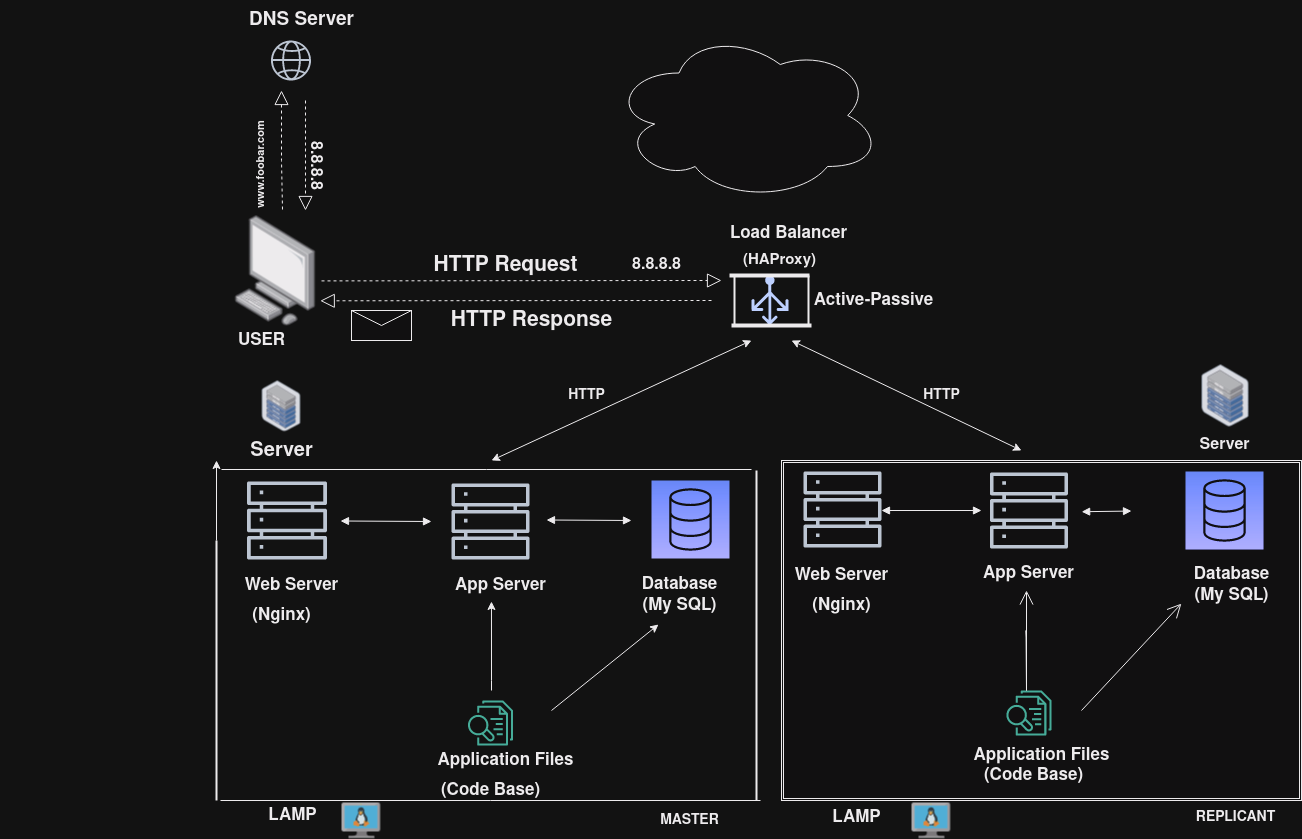

The diagram above was exported from draw.io. Its source (the exported page's mxGraphModel, read from the mxfile embedded in the PNG):
<mxGraphModel dx="1906" dy="483" grid="1" gridSize="10" guides="1" tooltips="1" connect="1" arrows="1" fold="1" page="1" pageScale="1" pageWidth="1100" pageHeight="850" math="0" shadow="0">
  <root>
    <mxCell id="0" />
    <mxCell id="1" parent="0" />
    <mxCell id="Yz2R3nHTZrAA_tb5q3QH-2" value="" style="ellipse;shape=cloud;whiteSpace=wrap;html=1;" parent="1" vertex="1">
      <mxGeometry x="400" y="30" width="270" height="170" as="geometry" />
    </mxCell>
    <mxCell id="Yz2R3nHTZrAA_tb5q3QH-12" value="HTTP Request" style="text;html=1;align=center;verticalAlign=middle;resizable=0;points=[];autosize=1;strokeColor=none;fillColor=none;fontSize=21;fontStyle=1" parent="1" vertex="1">
      <mxGeometry x="209" y="245" width="170" height="40" as="geometry" />
    </mxCell>
    <mxCell id="Yz2R3nHTZrAA_tb5q3QH-14" value="&lt;b style=&quot;font-size: 21px;&quot;&gt;&lt;font style=&quot;font-size: 21px;&quot;&gt;HTTP Response&lt;/font&gt;&lt;/b&gt;" style="text;html=1;align=center;verticalAlign=middle;resizable=0;points=[];autosize=1;strokeColor=none;fillColor=none;fontSize=21;" parent="1" vertex="1">
      <mxGeometry x="230" y="300" width="180" height="40" as="geometry" />
    </mxCell>
    <mxCell id="Yz2R3nHTZrAA_tb5q3QH-16" value="8.8.8.8" style="text;html=1;align=center;verticalAlign=middle;resizable=0;points=[];autosize=1;strokeColor=none;fillColor=none;fontStyle=1;fontSize=16;" parent="1" vertex="1">
      <mxGeometry x="410" y="250" width="70" height="30" as="geometry" />
    </mxCell>
    <mxCell id="Yz2R3nHTZrAA_tb5q3QH-18" value="" style="endArrow=block;dashed=1;endFill=0;endSize=12;html=1;rounded=0;" parent="1" edge="1">
      <mxGeometry width="160" relative="1" as="geometry">
        <mxPoint x="110" y="280.4" as="sourcePoint" />
        <mxPoint x="510" y="280" as="targetPoint" />
      </mxGeometry>
    </mxCell>
    <mxCell id="Yz2R3nHTZrAA_tb5q3QH-20" value="" style="endArrow=block;dashed=1;endFill=0;endSize=12;html=1;rounded=0;" parent="1" edge="1">
      <mxGeometry width="160" relative="1" as="geometry">
        <mxPoint x="500" y="300" as="sourcePoint" />
        <mxPoint x="108.75" y="300.31" as="targetPoint" />
        <Array as="points" />
      </mxGeometry>
    </mxCell>
    <mxCell id="Yz2R3nHTZrAA_tb5q3QH-21" value="" style="shape=ext;double=1;rounded=0;whiteSpace=wrap;html=1;" parent="1" vertex="1">
      <mxGeometry x="570" y="460" width="520" height="340" as="geometry" />
    </mxCell>
    <mxCell id="Yz2R3nHTZrAA_tb5q3QH-23" value="&lt;div style=&quot;font-size: 17px;&quot;&gt;Database&lt;/div&gt;&lt;div style=&quot;font-size: 17px;&quot;&gt;(My SQL)&lt;br style=&quot;font-size: 17px;&quot;&gt;&lt;/div&gt;" style="text;html=1;align=center;verticalAlign=middle;resizable=0;points=[];autosize=1;strokeColor=none;fillColor=none;fontStyle=1;fontSize=17;" parent="1" vertex="1">
      <mxGeometry x="418.00000000000006" y="570" width="100" height="50" as="geometry" />
    </mxCell>
    <mxCell id="Yz2R3nHTZrAA_tb5q3QH-25" value="" style="image;points=[];aspect=fixed;html=1;align=center;shadow=0;dashed=0;image=img/lib/allied_telesis/computer_and_terminals/Personal_Computer.svg;" parent="1" vertex="1">
      <mxGeometry x="23.34" y="215" width="81.16" height="110" as="geometry" />
    </mxCell>
    <mxCell id="Yz2R3nHTZrAA_tb5q3QH-26" value="" style="image;points=[];aspect=fixed;html=1;align=center;shadow=0;dashed=0;image=img/lib/allied_telesis/storage/Datacenter_Server_Half_Rack_ToR.svg;" parent="1" vertex="1">
      <mxGeometry x="990" y="364.6" width="47.5" height="61.71" as="geometry" />
    </mxCell>
    <mxCell id="Yz2R3nHTZrAA_tb5q3QH-27" value="Server" style="text;html=1;align=center;verticalAlign=middle;resizable=0;points=[];autosize=1;strokeColor=none;fillColor=none;fontStyle=1;fontSize=16;" parent="1" vertex="1">
      <mxGeometry x="978" y="430" width="70" height="30" as="geometry" />
    </mxCell>
    <mxCell id="Yz2R3nHTZrAA_tb5q3QH-29" value="" style="sketch=0;outlineConnect=0;fontColor=#232F3E;gradientColor=none;fillColor=#232F3D;strokeColor=none;dashed=0;verticalLabelPosition=bottom;verticalAlign=top;align=center;html=1;fontSize=12;fontStyle=0;aspect=fixed;pointerEvents=1;shape=mxgraph.aws4.globe;" parent="1" vertex="1">
      <mxGeometry x="59.5" y="40" width="40" height="40" as="geometry" />
    </mxCell>
    <mxCell id="Yz2R3nHTZrAA_tb5q3QH-30" value="" style="sketch=0;outlineConnect=0;fontColor=default;gradientColor=none;fillColor=#232F3D;strokeColor=none;dashed=0;verticalLabelPosition=bottom;verticalAlign=top;align=center;html=1;fontSize=12;fontStyle=0;aspect=fixed;pointerEvents=1;shape=mxgraph.aws4.servers;" parent="1" vertex="1">
      <mxGeometry x="35.5" y="480" width="80" height="80" as="geometry" />
    </mxCell>
    <mxCell id="Yz2R3nHTZrAA_tb5q3QH-31" value="" style="sketch=0;points=[[0,0,0],[0.25,0,0],[0.5,0,0],[0.75,0,0],[1,0,0],[0,1,0],[0.25,1,0],[0.5,1,0],[0.75,1,0],[1,1,0],[0,0.25,0],[0,0.5,0],[0,0.75,0],[1,0.25,0],[1,0.5,0],[1,0.75,0]];outlineConnect=0;fontColor=#232F3E;gradientColor=#4D72F3;gradientDirection=north;fillColor=#3334B9;strokeColor=#ffffff;dashed=0;verticalLabelPosition=bottom;verticalAlign=top;align=center;html=1;fontSize=12;fontStyle=0;aspect=fixed;shape=mxgraph.aws4.resourceIcon;resIcon=mxgraph.aws4.database;" parent="1" vertex="1">
      <mxGeometry x="440" y="480" width="78" height="78" as="geometry" />
    </mxCell>
    <mxCell id="Yz2R3nHTZrAA_tb5q3QH-32" value="" style="sketch=0;outlineConnect=0;fontColor=#232F3E;gradientColor=none;fillColor=#067F68;strokeColor=none;dashed=0;verticalLabelPosition=bottom;verticalAlign=top;align=center;html=1;fontSize=12;fontStyle=0;aspect=fixed;pointerEvents=1;shape=mxgraph.aws4.textract_analyze_lending;" parent="1" vertex="1">
      <mxGeometry x="794.9" y="690" width="45.1" height="45.1" as="geometry" />
    </mxCell>
    <mxCell id="Yz2R3nHTZrAA_tb5q3QH-33" value="Web Server" style="text;html=1;align=center;verticalAlign=middle;resizable=0;points=[];autosize=1;strokeColor=none;fillColor=none;fontStyle=1;fontSize=17;" parent="1" vertex="1">
      <mxGeometry x="570" y="560" width="120" height="30" as="geometry" />
    </mxCell>
    <mxCell id="Yz2R3nHTZrAA_tb5q3QH-34" value="" style="sketch=0;outlineConnect=0;fontColor=#232F3E;gradientColor=none;fillColor=#232F3D;strokeColor=none;dashed=0;verticalLabelPosition=bottom;verticalAlign=top;align=center;html=1;fontSize=12;fontStyle=0;aspect=fixed;pointerEvents=1;shape=mxgraph.aws4.servers;" parent="1" vertex="1">
      <mxGeometry x="778.45" y="471" width="78" height="78" as="geometry" />
    </mxCell>
    <mxCell id="Yz2R3nHTZrAA_tb5q3QH-36" value="App Server" style="text;html=1;align=center;verticalAlign=middle;resizable=0;points=[];autosize=1;strokeColor=none;fillColor=none;fontStyle=1;fontSize=17;" parent="1" vertex="1">
      <mxGeometry x="762.45" y="558" width="110" height="30" as="geometry" />
    </mxCell>
    <mxCell id="Yz2R3nHTZrAA_tb5q3QH-42" value="Application Files" style="text;html=1;align=center;verticalAlign=middle;resizable=0;points=[];autosize=1;strokeColor=none;fillColor=none;fontStyle=1;fontSize=17;" parent="1" vertex="1">
      <mxGeometry x="214" y="745.1" width="160" height="30" as="geometry" />
    </mxCell>
    <mxCell id="Yz2R3nHTZrAA_tb5q3QH-43" value="(Code Base)" style="text;html=1;align=center;verticalAlign=middle;resizable=0;points=[];autosize=1;strokeColor=none;fillColor=none;fontStyle=1;fontSize=17;" parent="1" vertex="1">
      <mxGeometry x="219" y="775.1" width="120" height="30" as="geometry" />
    </mxCell>
    <mxCell id="Yz2R3nHTZrAA_tb5q3QH-44" value="(Nginx)" style="text;html=1;align=center;verticalAlign=middle;resizable=0;points=[];autosize=1;strokeColor=none;fillColor=none;fontStyle=1;fontSize=17;" parent="1" vertex="1">
      <mxGeometry x="30" y="600" width="80" height="30" as="geometry" />
    </mxCell>
    <mxCell id="Yz2R3nHTZrAA_tb5q3QH-45" value="DNS Server" style="text;html=1;align=center;verticalAlign=middle;resizable=0;points=[];autosize=1;strokeColor=none;fillColor=none;fontStyle=1;fontSize=19;" parent="1" vertex="1">
      <mxGeometry x="25" width="130" height="40" as="geometry" />
    </mxCell>
    <mxCell id="Yz2R3nHTZrAA_tb5q3QH-46" value="" style="endArrow=block;dashed=1;endFill=0;endSize=12;html=1;rounded=0;" parent="1" edge="1">
      <mxGeometry width="160" relative="1" as="geometry">
        <mxPoint x="94" y="100" as="sourcePoint" />
        <mxPoint x="94" y="210" as="targetPoint" />
        <Array as="points" />
      </mxGeometry>
    </mxCell>
    <mxCell id="Yz2R3nHTZrAA_tb5q3QH-48" value="" style="endArrow=block;dashed=1;endFill=0;endSize=12;html=1;rounded=0;exitX=0.1;exitY=1.217;exitDx=0;exitDy=0;exitPerimeter=0;" parent="1" source="Yz2R3nHTZrAA_tb5q3QH-50" edge="1">
      <mxGeometry width="160" relative="1" as="geometry">
        <mxPoint x="70" y="240" as="sourcePoint" />
        <mxPoint x="70" y="90" as="targetPoint" />
        <Array as="points">
          <mxPoint x="70" y="160" />
        </Array>
      </mxGeometry>
    </mxCell>
    <mxCell id="Yz2R3nHTZrAA_tb5q3QH-50" value="www.foobar.com" style="text;html=1;align=center;verticalAlign=middle;resizable=0;points=[];autosize=1;strokeColor=none;fillColor=none;rotation=270;fontStyle=1;fontSize=11;" parent="1" vertex="1">
      <mxGeometry x="-5.5" y="150" width="110" height="30" as="geometry" />
    </mxCell>
    <mxCell id="Yz2R3nHTZrAA_tb5q3QH-51" value="8.8.8.8" style="text;html=1;align=center;verticalAlign=middle;resizable=0;points=[];autosize=1;strokeColor=none;fillColor=none;rotation=90;fontStyle=1;fontSize=16;" parent="1" vertex="1">
      <mxGeometry x="70" y="150" width="70" height="30" as="geometry" />
    </mxCell>
    <mxCell id="Yz2R3nHTZrAA_tb5q3QH-52" value="USER" style="text;html=1;align=center;verticalAlign=middle;resizable=0;points=[];autosize=1;strokeColor=none;fillColor=none;fontStyle=1;fontSize=17;" parent="1" vertex="1">
      <mxGeometry x="14.5" y="325" width="70" height="30" as="geometry" />
    </mxCell>
    <mxCell id="Yz2R3nHTZrAA_tb5q3QH-55" value="" style="shape=message;html=1;html=1;outlineConnect=0;labelPosition=center;verticalLabelPosition=bottom;align=center;verticalAlign=top;" parent="1" vertex="1">
      <mxGeometry x="140" y="310" width="60" height="30" as="geometry" />
    </mxCell>
    <mxCell id="Yz2R3nHTZrAA_tb5q3QH-85" value="" style="endArrow=block;startArrow=block;endFill=1;startFill=1;html=1;rounded=0;" parent="1" edge="1">
      <mxGeometry width="160" relative="1" as="geometry">
        <mxPoint x="670" y="510" as="sourcePoint" />
        <mxPoint x="770" y="510" as="targetPoint" />
        <Array as="points" />
      </mxGeometry>
    </mxCell>
    <mxCell id="Yz2R3nHTZrAA_tb5q3QH-87" value="" style="endArrow=block;startArrow=block;endFill=1;startFill=1;html=1;rounded=0;exitX=0.558;exitY=0.246;exitDx=0;exitDy=0;exitPerimeter=0;" parent="1" edge="1">
      <mxGeometry width="160" relative="1" as="geometry">
        <mxPoint x="870.1600000000001" y="511.23302" as="sourcePoint" />
        <mxPoint x="920" y="510.5489848619768" as="targetPoint" />
        <Array as="points" />
      </mxGeometry>
    </mxCell>
    <mxCell id="Yz2R3nHTZrAA_tb5q3QH-92" value="" style="endArrow=open;endFill=1;endSize=12;html=1;rounded=0;" parent="1" edge="1">
      <mxGeometry width="160" relative="1" as="geometry">
        <mxPoint x="815" y="637" as="sourcePoint" />
        <mxPoint x="815" y="590" as="targetPoint" />
        <Array as="points">
          <mxPoint x="814.5" y="630" />
          <mxPoint x="815" y="690" />
        </Array>
      </mxGeometry>
    </mxCell>
    <mxCell id="Yz2R3nHTZrAA_tb5q3QH-93" value="" style="endArrow=open;endFill=1;endSize=12;html=1;rounded=0;entryX=0.769;entryY=0.421;entryDx=0;entryDy=0;entryPerimeter=0;" parent="1" target="Yz2R3nHTZrAA_tb5q3QH-21" edge="1">
      <mxGeometry width="160" relative="1" as="geometry">
        <mxPoint x="870" y="710" as="sourcePoint" />
        <mxPoint x="930" y="600" as="targetPoint" />
        <Array as="points" />
      </mxGeometry>
    </mxCell>
    <mxCell id="Yz2R3nHTZrAA_tb5q3QH-103" value="" style="sketch=0;outlineConnect=0;fontColor=#232F3E;gradientColor=none;fillColor=#232F3D;strokeColor=none;dashed=0;verticalLabelPosition=bottom;verticalAlign=top;align=center;html=1;fontSize=12;fontStyle=0;aspect=fixed;pointerEvents=1;shape=mxgraph.aws4.servers;" parent="1" vertex="1">
      <mxGeometry x="592" y="470" width="78" height="78" as="geometry" />
    </mxCell>
    <mxCell id="Yz2R3nHTZrAA_tb5q3QH-104" value="" style="sketch=0;outlineConnect=0;fontColor=#232F3E;gradientColor=none;fillColor=#232F3D;strokeColor=none;dashed=0;verticalLabelPosition=bottom;verticalAlign=top;align=center;html=1;fontSize=12;fontStyle=0;aspect=fixed;pointerEvents=1;shape=mxgraph.aws4.servers;" parent="1" vertex="1">
      <mxGeometry x="240" y="482" width="78" height="78" as="geometry" />
    </mxCell>
    <mxCell id="Yz2R3nHTZrAA_tb5q3QH-105" value="" style="sketch=0;points=[[0,0,0],[0.25,0,0],[0.5,0,0],[0.75,0,0],[1,0,0],[0,1,0],[0.25,1,0],[0.5,1,0],[0.75,1,0],[1,1,0],[0,0.25,0],[0,0.5,0],[0,0.75,0],[1,0.25,0],[1,0.5,0],[1,0.75,0]];outlineConnect=0;fontColor=#232F3E;gradientColor=#4D72F3;gradientDirection=north;fillColor=#3334B9;strokeColor=#ffffff;dashed=0;verticalLabelPosition=bottom;verticalAlign=top;align=center;html=1;fontSize=12;fontStyle=0;aspect=fixed;shape=mxgraph.aws4.resourceIcon;resIcon=mxgraph.aws4.database;" parent="1" vertex="1">
      <mxGeometry x="974" y="471" width="78" height="78" as="geometry" />
    </mxCell>
    <mxCell id="Yz2R3nHTZrAA_tb5q3QH-123" value="Web Server" style="text;html=1;align=center;verticalAlign=middle;resizable=0;points=[];autosize=1;strokeColor=none;fillColor=none;fontStyle=1;fontSize=17;" parent="1" vertex="1">
      <mxGeometry x="20" y="570" width="120" height="30" as="geometry" />
    </mxCell>
    <mxCell id="Yz2R3nHTZrAA_tb5q3QH-124" value="(Nginx)" style="text;html=1;align=center;verticalAlign=middle;resizable=0;points=[];autosize=1;strokeColor=none;fillColor=none;fontStyle=1;fontSize=17;" parent="1" vertex="1">
      <mxGeometry x="590" y="590" width="80" height="30" as="geometry" />
    </mxCell>
    <mxCell id="Yz2R3nHTZrAA_tb5q3QH-125" value="App Server" style="text;html=1;align=center;verticalAlign=middle;resizable=0;points=[];autosize=1;strokeColor=none;fillColor=none;fontStyle=1;fontSize=17;" parent="1" vertex="1">
      <mxGeometry x="234" y="570" width="110" height="30" as="geometry" />
    </mxCell>
    <mxCell id="Yz2R3nHTZrAA_tb5q3QH-126" value="&lt;div style=&quot;font-size: 17px;&quot;&gt;Database&lt;/div&gt;&lt;div style=&quot;font-size: 17px;&quot;&gt;(My SQL)&lt;br style=&quot;font-size: 17px;&quot;&gt;&lt;/div&gt;" style="text;html=1;align=center;verticalAlign=middle;resizable=0;points=[];autosize=1;strokeColor=none;fillColor=none;fontStyle=1;fontSize=17;" parent="1" vertex="1">
      <mxGeometry x="970" y="560" width="100" height="50" as="geometry" />
    </mxCell>
    <mxCell id="Yz2R3nHTZrAA_tb5q3QH-127" value="" style="image;points=[];aspect=fixed;html=1;align=center;shadow=0;dashed=0;image=img/lib/allied_telesis/storage/Datacenter_Server_Half_Rack_ToR.svg;" parent="1" vertex="1">
      <mxGeometry x="50.370000000000005" y="380" width="39.25" height="51" as="geometry" />
    </mxCell>
    <mxCell id="Yz2R3nHTZrAA_tb5q3QH-128" value="Server" style="text;html=1;align=center;verticalAlign=middle;resizable=0;points=[];autosize=1;strokeColor=none;fillColor=none;fontStyle=1;fontSize=20;" parent="1" vertex="1">
      <mxGeometry x="25" y="431" width="90" height="40" as="geometry" />
    </mxCell>
    <mxCell id="Yz2R3nHTZrAA_tb5q3QH-135" value="" style="endArrow=none;html=1;rounded=0;" parent="1" edge="1">
      <mxGeometry relative="1" as="geometry">
        <mxPoint x="10" y="469" as="sourcePoint" />
        <mxPoint x="540" y="469" as="targetPoint" />
        <Array as="points" />
      </mxGeometry>
    </mxCell>
    <mxCell id="Yz2R3nHTZrAA_tb5q3QH-138" value="" style="line;strokeWidth=1;rotatable=0;dashed=0;labelPosition=right;align=left;verticalAlign=middle;spacingTop=0;spacingLeft=6;points=[];portConstraint=eastwest;" parent="1" vertex="1">
      <mxGeometry x="9" y="770" width="540" height="60" as="geometry" />
    </mxCell>
    <mxCell id="Yz2R3nHTZrAA_tb5q3QH-144" value="" style="line;strokeWidth=2;direction=south;html=1;" parent="1" vertex="1">
      <mxGeometry x="540" y="470" width="10" height="330" as="geometry" />
    </mxCell>
    <mxCell id="Yz2R3nHTZrAA_tb5q3QH-146" style="edgeStyle=orthogonalEdgeStyle;rounded=0;orthogonalLoop=1;jettySize=auto;html=1;" parent="1" source="Yz2R3nHTZrAA_tb5q3QH-145" edge="1">
      <mxGeometry relative="1" as="geometry">
        <mxPoint x="5" y="460" as="targetPoint" />
      </mxGeometry>
    </mxCell>
    <mxCell id="Yz2R3nHTZrAA_tb5q3QH-145" value="" style="line;strokeWidth=2;direction=south;html=1;" parent="1" vertex="1">
      <mxGeometry x="-210" y="540" width="430" height="260" as="geometry" />
    </mxCell>
    <mxCell id="Yz2R3nHTZrAA_tb5q3QH-147" value="" style="sketch=0;outlineConnect=0;fontColor=#232F3E;gradientColor=none;fillColor=#067F68;strokeColor=none;dashed=0;verticalLabelPosition=bottom;verticalAlign=top;align=center;html=1;fontSize=12;fontStyle=0;aspect=fixed;pointerEvents=1;shape=mxgraph.aws4.textract_analyze_lending;" parent="1" vertex="1">
      <mxGeometry x="256.45" y="700" width="45.1" height="45.1" as="geometry" />
    </mxCell>
    <mxCell id="Yz2R3nHTZrAA_tb5q3QH-148" value="Application Files" style="text;html=1;align=center;verticalAlign=middle;resizable=0;points=[];autosize=1;strokeColor=none;fillColor=none;fontStyle=1;fontSize=17;" parent="1" vertex="1">
      <mxGeometry x="750" y="740" width="160" height="30" as="geometry" />
    </mxCell>
    <mxCell id="Yz2R3nHTZrAA_tb5q3QH-149" value="(Code Base)" style="text;html=1;align=center;verticalAlign=middle;resizable=0;points=[];autosize=1;strokeColor=none;fillColor=none;fontStyle=1;fontSize=17;" parent="1" vertex="1">
      <mxGeometry x="762.45" y="760" width="120" height="30" as="geometry" />
    </mxCell>
    <mxCell id="Yz2R3nHTZrAA_tb5q3QH-150" value="" style="endArrow=block;startArrow=block;endFill=1;startFill=1;html=1;rounded=0;" parent="1" edge="1">
      <mxGeometry width="160" relative="1" as="geometry">
        <mxPoint x="335" y="519.5" as="sourcePoint" />
        <mxPoint x="420" y="520" as="targetPoint" />
      </mxGeometry>
    </mxCell>
    <mxCell id="Yz2R3nHTZrAA_tb5q3QH-151" value="" style="endArrow=block;startArrow=block;endFill=1;startFill=1;html=1;rounded=0;" parent="1" edge="1">
      <mxGeometry width="160" relative="1" as="geometry">
        <mxPoint x="129" y="520.5" as="sourcePoint" />
        <mxPoint x="220" y="521" as="targetPoint" />
      </mxGeometry>
    </mxCell>
    <mxCell id="Yz2R3nHTZrAA_tb5q3QH-152" value="" style="endArrow=classic;html=1;rounded=0;entryX=0.29;entryY=1.08;entryDx=0;entryDy=0;entryPerimeter=0;" parent="1" target="Yz2R3nHTZrAA_tb5q3QH-23" edge="1">
      <mxGeometry width="50" height="50" relative="1" as="geometry">
        <mxPoint x="340" y="710" as="sourcePoint" />
        <mxPoint x="530" y="700" as="targetPoint" />
        <Array as="points" />
      </mxGeometry>
    </mxCell>
    <mxCell id="Yz2R3nHTZrAA_tb5q3QH-153" value="" style="endArrow=classic;html=1;rounded=0;entryX=0.418;entryY=1.033;entryDx=0;entryDy=0;entryPerimeter=0;" parent="1" edge="1" target="Yz2R3nHTZrAA_tb5q3QH-125">
      <mxGeometry width="50" height="50" relative="1" as="geometry">
        <mxPoint x="280" y="690" as="sourcePoint" />
        <mxPoint x="530" y="700" as="targetPoint" />
        <Array as="points">
          <mxPoint x="280" y="680" />
        </Array>
      </mxGeometry>
    </mxCell>
    <mxCell id="Yz2R3nHTZrAA_tb5q3QH-162" value="" style="sketch=0;aspect=fixed;pointerEvents=1;shadow=0;dashed=0;html=1;strokeColor=none;labelPosition=center;verticalLabelPosition=bottom;verticalAlign=top;align=center;fillColor=#00188D;shape=mxgraph.azure.load_balancer_generic" parent="1" vertex="1">
      <mxGeometry x="540" y="275" width="37" height="50" as="geometry" />
    </mxCell>
    <mxCell id="Yz2R3nHTZrAA_tb5q3QH-164" value="(HAProxy)" style="text;html=1;align=center;verticalAlign=middle;resizable=0;points=[];autosize=1;strokeColor=none;fillColor=none;fontStyle=1;fontSize=15;" parent="1" vertex="1">
      <mxGeometry x="518" y="245" width="100" height="30" as="geometry" />
    </mxCell>
    <mxCell id="Yz2R3nHTZrAA_tb5q3QH-165" value="Load Balancer" style="text;html=1;align=center;verticalAlign=middle;resizable=0;points=[];autosize=1;strokeColor=none;fillColor=none;fontStyle=1;fontSize=17;" parent="1" vertex="1">
      <mxGeometry x="507" y="218" width="140" height="30" as="geometry" />
    </mxCell>
    <mxCell id="GPJU2XHw8R5n_4KYiCns-1" value="Active-Passive" style="text;html=1;align=center;verticalAlign=middle;resizable=0;points=[];autosize=1;strokeColor=none;fillColor=none;fontStyle=1;fontSize=17;" vertex="1" parent="1">
      <mxGeometry x="592" y="285" width="140" height="30" as="geometry" />
    </mxCell>
    <mxCell id="GPJU2XHw8R5n_4KYiCns-4" value="" style="endArrow=classic;startArrow=classic;html=1;rounded=0;" edge="1" parent="1">
      <mxGeometry width="50" height="50" relative="1" as="geometry">
        <mxPoint x="810" y="450" as="sourcePoint" />
        <mxPoint x="580" y="340" as="targetPoint" />
      </mxGeometry>
    </mxCell>
    <mxCell id="GPJU2XHw8R5n_4KYiCns-5" value="" style="endArrow=classic;startArrow=classic;html=1;rounded=0;" edge="1" parent="1">
      <mxGeometry width="50" height="50" relative="1" as="geometry">
        <mxPoint x="280" y="460" as="sourcePoint" />
        <mxPoint x="540" y="340" as="targetPoint" />
      </mxGeometry>
    </mxCell>
    <mxCell id="GPJU2XHw8R5n_4KYiCns-6" value="" style="line;strokeWidth=2;direction=south;html=1;" vertex="1" parent="1">
      <mxGeometry x="518" y="275" width="10" height="50" as="geometry" />
    </mxCell>
    <mxCell id="GPJU2XHw8R5n_4KYiCns-7" value="" style="line;strokeWidth=4;html=1;perimeter=backbonePerimeter;points=[];outlineConnect=0;" vertex="1" parent="1">
      <mxGeometry x="520" y="320" width="80" height="10" as="geometry" />
    </mxCell>
    <mxCell id="GPJU2XHw8R5n_4KYiCns-8" value="" style="line;strokeWidth=4;html=1;perimeter=backbonePerimeter;points=[];outlineConnect=0;" vertex="1" parent="1">
      <mxGeometry x="518" y="270" width="80" height="10" as="geometry" />
    </mxCell>
    <mxCell id="GPJU2XHw8R5n_4KYiCns-9" value="" style="line;strokeWidth=2;direction=south;html=1;" vertex="1" parent="1">
      <mxGeometry x="592" y="275" width="10" height="50" as="geometry" />
    </mxCell>
    <mxCell id="GPJU2XHw8R5n_4KYiCns-10" value="" style="image;sketch=0;aspect=fixed;html=1;points=[];align=center;fontSize=12;image=img/lib/mscae/VM_Linux.svg;" vertex="1" parent="1">
      <mxGeometry x="130.00000000000006" y="802.1" width="39.13" height="36" as="geometry" />
    </mxCell>
    <mxCell id="GPJU2XHw8R5n_4KYiCns-11" value="LAMP" style="text;html=1;align=center;verticalAlign=middle;resizable=0;points=[];autosize=1;strokeColor=none;fillColor=none;fontStyle=1;fontSize=17;" vertex="1" parent="1">
      <mxGeometry x="45.5" y="800" width="70" height="30" as="geometry" />
    </mxCell>
    <mxCell id="GPJU2XHw8R5n_4KYiCns-12" value="" style="image;sketch=0;aspect=fixed;html=1;points=[];align=center;fontSize=12;image=img/lib/mscae/VM_Linux.svg;" vertex="1" parent="1">
      <mxGeometry x="700" y="802.1" width="39.13" height="36" as="geometry" />
    </mxCell>
    <mxCell id="GPJU2XHw8R5n_4KYiCns-13" value="LAMP" style="text;html=1;align=center;verticalAlign=middle;resizable=0;points=[];autosize=1;strokeColor=none;fillColor=none;fontStyle=1;fontSize=17;" vertex="1" parent="1">
      <mxGeometry x="610" y="802.1" width="70" height="30" as="geometry" />
    </mxCell>
    <mxCell id="GPJU2XHw8R5n_4KYiCns-14" value="REPLICANT" style="text;html=1;align=center;verticalAlign=middle;resizable=0;points=[];autosize=1;strokeColor=none;fillColor=none;fontStyle=1;fontSize=14;" vertex="1" parent="1">
      <mxGeometry x="974" y="802.1" width="100" height="30" as="geometry" />
    </mxCell>
    <mxCell id="GPJU2XHw8R5n_4KYiCns-15" value="MASTER" style="text;html=1;align=center;verticalAlign=middle;resizable=0;points=[];autosize=1;strokeColor=none;fillColor=none;fontStyle=1;fontSize=14;" vertex="1" parent="1">
      <mxGeometry x="438" y="805.1" width="80" height="30" as="geometry" />
    </mxCell>
    <mxCell id="GPJU2XHw8R5n_4KYiCns-16" value="HTTP" style="text;html=1;align=center;verticalAlign=middle;resizable=0;points=[];autosize=1;strokeColor=none;fillColor=none;rotation=0;fontStyle=1;fontSize=14;" vertex="1" parent="1">
      <mxGeometry x="345" y="380" width="60" height="30" as="geometry" />
    </mxCell>
    <mxCell id="GPJU2XHw8R5n_4KYiCns-17" value="HTTP" style="text;html=1;align=center;verticalAlign=middle;resizable=0;points=[];autosize=1;strokeColor=none;fillColor=none;rotation=0;fontStyle=1;fontSize=14;" vertex="1" parent="1">
      <mxGeometry x="700" y="380" width="60" height="30" as="geometry" />
    </mxCell>
  </root>
</mxGraphModel>